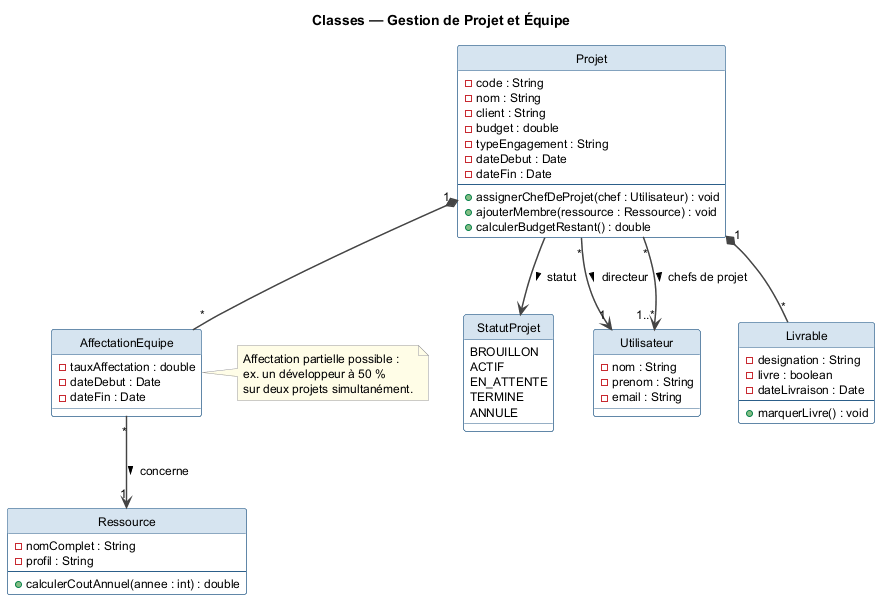

The diagram above was rendered by PlantUML. Its source (embedded in the PNG):
@startuml class_project_team
title Classes — Gestion de Projet et Équipe

top to bottom direction

skinparam shadowing false
skinparam classBackgroundColor #FFFFFF
skinparam classBorderColor #2C5F8A
skinparam classHeaderBackgroundColor #D6E4F0
skinparam defaultFontName Helvetica
skinparam defaultFontSize 12
skinparam ArrowColor #444444
skinparam ArrowThickness 1.5
skinparam noteBorderColor #999999
skinparam noteBackgroundColor #FFFDE7
hide circle

enum StatutProjet {
  BROUILLON
  ACTIF
  EN_ATTENTE
  TERMINE
  ANNULE
}

class Projet {
  - code : String
  - nom : String
  - client : String
  - budget : double
  - typeEngagement : String
  - dateDebut : Date
  - dateFin : Date
  --
  + assignerChefDeProjet(chef : Utilisateur) : void
  + ajouterMembre(ressource : Ressource) : void
  + calculerBudgetRestant() : double
}

class Utilisateur {
  - nom : String
  - prenom : String
  - email : String
}

class Ressource {
  - nomComplet : String
  - profil : String
  --
  + calculerCoutAnnuel(annee : int) : double
}

class AffectationEquipe {
  - tauxAffectation : double
  - dateDebut : Date
  - dateFin : Date
}

class Livrable {
  - designation : String
  - livre : boolean
  - dateLivraison : Date
  --
  + marquerLivre() : void
}

Projet "*"  --> "1"    Utilisateur       : directeur >
Projet "*"  --> "1..*" Utilisateur       : chefs de projet >
Projet "1"  *-- "*"    AffectationEquipe
AffectationEquipe "*" --> "1" Ressource  : concerne >
Projet "1"  *-- "*"    Livrable
Projet      -->         StatutProjet      : statut >

note right of AffectationEquipe
  Affectation partielle possible :
  ex. un développeur à 50 %
  sur deux projets simultanément.
end note

@enduml